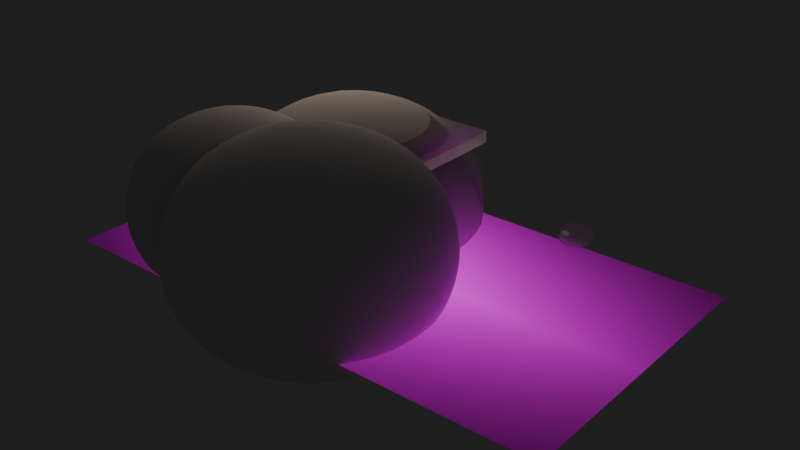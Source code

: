 # Source: bd-cnct.blend  (saved by Blender 4.2.66; exported with 4.5.12 LTS)
import bpy
from mathutils import Matrix  # noqa: F401  (used for matrix-valued properties, if any)

bpy.ops.wm.read_factory_settings(use_empty=True)
scene = bpy.context.scene
scene.name = 'Scene'

# ---- collections
col_panel = bpy.data.collections.new('Panel'); scene.collection.children.link(col_panel)
col_lights = bpy.data.collections.new('Lights'); scene.collection.children.link(col_lights)
col_ref = bpy.data.collections.new('Ref'); scene.collection.children.link(col_ref)
col_bkp = bpy.data.collections.new('bkp'); scene.collection.children.link(col_bkp)

# ---- images (referenced by path relative to the original .blend; pixels are not part of the script)
import os
ASSET_DIR = os.environ.get("B2B_ASSET_DIR", "")  # directory of the original .blend (textures are referenced by path, not embedded)
HERE = os.path.dirname(os.path.abspath(__file__))  # packed textures are extracted next to this script under _unpacked/

def load_image(name, relpath, width, height, colorspace="sRGB"):
    """Load a texture the original file referenced (path relative to the .blend, or extracted next to this script)."""
    p = next((c for c in (os.path.join(HERE, relpath), os.path.join(ASSET_DIR, relpath)) if relpath and os.path.exists(c)), "")
    if p:
        img = bpy.data.images.load(p, check_existing=True)
        img.name = name
    else:  # same state as the original file: an image datablock whose file is absent (Cycles renders it pink)
        img = bpy.data.images.new(name, width, height)
        img.source = "FILE"
        img.filepath = "//" + (relpath or name)
    img.colorspace_settings.name = colorspace
    return img
img_screenshot_from_2024_08_06_20_04_25_png = load_image('Screenshot from 2024-08-06 20-04-25.png', 'Screenshot from 2024-08-06 20-04-25.png', 1024, 1024, 'sRGB')

# ---- materials (node trees are filled in below, after node groups)
mat_frosted_glass = bpy.data.materials.new('frosted_glass')
mat_frosted_glass_002 = bpy.data.materials.new('frosted_glass.002')
mat_screenshot_from_2024_08_06_20_04_25 = bpy.data.materials.new('Screenshot from 2024-08-06 20-04-25')
mat_screenshot_from_2024_08_06_20_04_25.surface_render_method = 'BLENDED'
mat_screenshot_from_2024_08_06_20_04_25.blend_method = 'BLEND'
mat_frosted_glass_001 = bpy.data.materials.new('frosted_glass.001')

# ---- node groups
ng_smooth_by_angle = bpy.data.node_groups.new('Smooth by Angle', 'GeometryNodeTree')
_s = ng_smooth_by_angle.interface.new_socket(name='Mesh', in_out='OUTPUT', socket_type='NodeSocketGeometry')
_s = ng_smooth_by_angle.interface.new_socket(name='Mesh', in_out='INPUT', socket_type='NodeSocketGeometry')
_s = ng_smooth_by_angle.interface.new_socket(name='Angle', in_out='INPUT', socket_type='NodeSocketFloat')
_s.subtype = 'ANGLE'
_s.default_value = 0.5236
_s.min_value = 0.0
_s.max_value = 3.142
_s.description = 'Maximum face angle for smooth edges'
_s = ng_smooth_by_angle.interface.new_socket(name='Ignore Sharpness', in_out='INPUT', socket_type='NodeSocketBool')
_s.force_non_field = True
ng_smooth_by_angle.description = 'Set the sharpness of mesh edges based on the angle between the neighboring faces'
ng_smooth_by_angle.is_modifier = True
_N = ng_smooth_by_angle.nodes; _L = ng_smooth_by_angle.links
n0 = _N.new('GeometryNodeSetShadeSmooth'); n0.name = 'Set Shade Smooth'; n0.location = (120, -80)
n0.domain = 'EDGE'
n1 = _N.new('GeometryNodeSetShadeSmooth'); n1.name = 'Set Shade Smooth.001'; n1.location = (300, -80)
n2 = _N.new('NodeGroupOutput'); n2.name = 'Group Output'; n2.location = (480, -80)
n3 = _N.new('GeometryNodeInputMeshEdgeAngle'); n3.name = 'Edge Angle'; n3.location = (-440, -240)
n4 = _N.new('NodeGroupInput'); n4.name = 'Group Input'; n4.location = (-80, -80)
n5 = _N.new('GeometryNodeInputEdgeSmooth'); n5.name = 'Is Edge Smooth'; n5.location = (-260, -120)
n6 = _N.new('GeometryNodeInputShadeSmooth'); n6.name = 'Is Shade Smooth'; n6.location = (-440, -397)
n7 = _N.new('FunctionNodeCompare'); n7.name = 'Compare'; n7.location = (-260, -260)
n7.operation = 'LESS_EQUAL'
n7.inputs[6].default_value = (0.0, 0.0, 0.0, 0.0)
n7.inputs[7].default_value = (0.0, 0.0, 0.0, 0.0)
n8 = _N.new('FunctionNodeBooleanMath'); n8.name = 'Boolean Math.001'; n8.location = (-80, -260)
n9 = _N.new('NodeGroupInput'); n9.name = 'Group Input.001'; n9.location = (-440, -329)
n10 = _N.new('NodeGroupInput'); n10.name = 'Group Input.002'; n10.location = (-259, -189)
n11 = _N.new('FunctionNodeBooleanMath'); n11.name = 'Boolean Math'; n11.location = (-80, -149)
n11.operation = 'OR'
n12 = _N.new('FunctionNodeBooleanMath'); n12.name = 'Boolean Math.002'; n12.location = (-260, -380)
n12.operation = 'OR'
n13 = _N.new('NodeGroupInput'); n13.name = 'Group Input.003'; n13.location = (-440, -460)
_L.new(n3.outputs[0], n7.inputs[0])
_L.new(n1.outputs[0], n2.inputs[0])
_L.new(n9.outputs[1], n7.inputs[1])
_L.new(n7.outputs[0], n8.inputs[0])
_L.new(n4.outputs[0], n0.inputs[0])
_L.new(n0.outputs[0], n1.inputs[0])
_L.new(n8.outputs[0], n0.inputs[2])
_L.new(n10.outputs[2], n11.inputs[1])
_L.new(n5.outputs[0], n11.inputs[0])
_L.new(n11.outputs[0], n0.inputs[1])
_L.new(n13.outputs[2], n12.inputs[1])
_L.new(n6.outputs[0], n12.inputs[0])
_L.new(n12.outputs[0], n8.inputs[1])
n2.is_active_output = True

# ---- material node trees
mat_frosted_glass.use_nodes = True; mat_frosted_glass.node_tree.nodes.clear()
_N = mat_frosted_glass.node_tree.nodes; _L = mat_frosted_glass.node_tree.links
n0 = _N.new('ShaderNodeOutputMaterial'); n0.name = 'Material Output'; n0.location = (533, 257)
n1 = _N.new('ShaderNodeRGB'); n1.name = 'RGB'; n1.location = (-1100, 315)
n1.outputs[0].default_value = (1.0, 1.0, 1.0, 1.0)
n2 = _N.new('ShaderNodeVolumePrincipled'); n2.name = 'Principled Volume'; n2.location = (-1211, 50)
n2.inputs[0].default_value = (1.0, 1.0, 1.0, 1.0)
n2.inputs[2].default_value = 11.99
n3 = _N.new('ShaderNodeVolumeScatter'); n3.name = 'Volume Scatter'; n3.location = (216, 168)
n3.width = 140
n3.inputs[0].default_value = (1.0, 1.0, 1.0, 1.0)
n4 = _N.new('ShaderNodeBsdfGlass'); n4.name = 'Glass BSDF'; n4.location = (120, 383)
n4.inputs[2].default_value = 0.0
n5 = _N.new('ShaderNodeBsdfTranslucent'); n5.name = 'Translucent BSDF'; n5.location = (-94, 345)
n5.inputs[0].default_value = (1.0, 0.824, 0.0, 0.0)
n6 = _N.new('ShaderNodeTexCoord'); n6.name = 'Texture Coordinate'; n6.location = (-775, 218)
n7 = _N.new('ShaderNodeSeparateXYZ'); n7.name = 'Separate XYZ'; n7.location = (-446, 173)
n8 = _N.new('ShaderNodeMath'); n8.name = 'Math'; n8.location = (-58, 185)
n8.operation = 'POWER'
n8.inputs[1].default_value = 2.0
n9 = _N.new('ShaderNodeMath'); n9.name = 'Math.001'; n9.location = (-239, 173)
n9.operation = 'MULTIPLY_ADD'
n9.inputs[1].default_value = 11.31
n9.inputs[2].default_value = 0.02
_L.new(n3.outputs[0], n0.inputs[1])
_L.new(n6.outputs[3], n7.inputs[0])
_L.new(n8.outputs[0], n3.inputs[1])
_L.new(n9.outputs[0], n8.inputs[0])
_L.new(n7.outputs[2], n9.inputs[0])
n0.is_active_output = True
mat_frosted_glass_002.use_nodes = True; mat_frosted_glass_002.node_tree.nodes.clear()
_N = mat_frosted_glass_002.node_tree.nodes; _L = mat_frosted_glass_002.node_tree.links
n0 = _N.new('ShaderNodeOutputMaterial'); n0.name = 'Material Output'; n0.location = (433, 257)
n1 = _N.new('ShaderNodeRGB'); n1.name = 'RGB'; n1.location = (-277, 346)
n1.outputs[0].default_value = (1.0, 1.0, 1.0, 1.0)
n2 = _N.new('ShaderNodeVolumePrincipled'); n2.name = 'Principled Volume'; n2.location = (-249, 107)
n2.inputs[0].default_value = (1.0, 1.0, 1.0, 1.0)
n2.inputs[2].default_value = 11.99
n3 = _N.new('ShaderNodeVolumeScatter'); n3.name = 'Volume Scatter'; n3.location = (-326, 129)
n3.width = 140
n3.inputs[0].default_value = (1.0, 1.0, 1.0, 1.0)
n3.inputs[1].default_value = 6.59
n4 = _N.new('ShaderNodeBsdfGlass'); n4.name = 'Glass BSDF'; n4.location = (166, 331)
n4.inputs[1].default_value = 1.0
n4.inputs[2].default_value = 1.1
n5 = _N.new('ShaderNodeBsdfTranslucent'); n5.name = 'Translucent BSDF'; n5.location = (-94, 345)
n5.inputs[0].default_value = (1.0, 0.824, 0.0, 0.0)
n6 = _N.new('ShaderNodeBevel'); n6.name = 'Bevel'; n6.location = (-75, 234)
n6.inputs[0].default_value = 0.005
_L.new(n6.outputs[0], n4.inputs[3])
_L.new(n4.outputs[0], n0.inputs[0])
n0.is_active_output = True
mat_screenshot_from_2024_08_06_20_04_25.use_nodes = True; mat_screenshot_from_2024_08_06_20_04_25.node_tree.nodes.clear()
_N = mat_screenshot_from_2024_08_06_20_04_25.node_tree.nodes; _L = mat_screenshot_from_2024_08_06_20_04_25.node_tree.links
n0 = _N.new('ShaderNodeOutputMaterial'); n0.name = 'Material Output'; n0.location = (245, 291)
n1 = _N.new('ShaderNodeBsdfPrincipled'); n1.name = 'Principled BSDF'; n1.location = (-55, 291)
n1.inputs[2].default_value = 1.0
n1.inputs[3].default_value = 1.45
n1.inputs[28].default_value = 3.69
n2 = _N.new('ShaderNodeTexImage'); n2.name = 'Image Texture'; n2.location = (-469, 228)
n2.image = img_screenshot_from_2024_08_06_20_04_25_png
n2.extension = 'CLIP'
_L.new(n2.outputs[0], n1.inputs[0])
_L.new(n1.outputs[0], n0.inputs[0])
_L.new(n2.outputs[0], n1.inputs[27])
n0.is_active_output = True
mat_frosted_glass_001.use_nodes = True; mat_frosted_glass_001.node_tree.nodes.clear()
_N = mat_frosted_glass_001.node_tree.nodes; _L = mat_frosted_glass_001.node_tree.links
n0 = _N.new('ShaderNodeBsdfPrincipled'); n0.name = 'Principled BSDF'; n0.location = (10, 300)
n0.inputs[2].default_value = 1.0
n0.inputs[3].default_value = 1.91
n0.inputs[13].default_value = 0.068
n0.inputs[18].default_value = 1.0
n0.inputs[19].default_value = 0.268
n0.inputs[20].default_value = 0.1796
n0.inputs[21].default_value = 4.0
n0.inputs[25].default_value = 0.0
n1 = _N.new('ShaderNodeOutputMaterial'); n1.name = 'Material Output'; n1.location = (300, 300)
n2 = _N.new('ShaderNodeRGB'); n2.name = 'RGB'; n2.location = (-269, 259)
n2.outputs[0].default_value = (1.0, 1.0, 1.0, 1.0)
_L.new(n0.outputs[0], n1.inputs[0])
_L.new(n2.outputs[0], n0.inputs[0])
n1.is_active_output = True

# ---- world
world_world = bpy.data.worlds.new('World'); scene.world = world_world
world_world.use_nodes = True; world_world.node_tree.nodes.clear()
_N = world_world.node_tree.nodes; _L = world_world.node_tree.links
n0 = _N.new('ShaderNodeOutputWorld'); n0.name = 'World Output'; n0.location = (300, 300)
n1 = _N.new('ShaderNodeBackground'); n1.name = 'Background'; n1.location = (10, 300)
n1.inputs[0].default_value = (0.05088, 0.05088, 0.05088, 1.0)
_L.new(n1.outputs[0], n0.inputs[0])
n0.is_active_output = True
world_world.color = (0.05088, 0.05088, 0.05088)
world_world.use_sun_shadow = False
world_world.sun_shadow_jitter_overblur = 0.0

# ---- lights
light_area = bpy.data.lights.new('Area', 'AREA')
light_area.color = (1.0, 0.7758, 0.6172)
light_area.use_custom_distance = True
light_area.energy = 2.705
light_area.shape = 'DISK'
light_area.size = 0.838
light_area.size_y = 0.838
light_point = bpy.data.lights.new('Point', 'AREA')
light_point.energy = 0.29
light_point.shape = 'DISK'
light_point.size = 0.006
light_point_001 = bpy.data.lights.new('Point.001', 'AREA')
light_point_001.energy = 0.29
light_point_001.shape = 'DISK'
light_point_001.size = 0.002
light_point_002 = bpy.data.lights.new('Point.002', 'POINT')
light_point_002.energy = 0.29

# ---- meshes
me_cube_005 = bpy.data.meshes.new('Cube.005')
me_cube_005.from_pydata([(-1.0, -1.0, -1.0), (-1.0, -1.0, 1.0), (-1.0, 1.0, -1.0), (-1.0, 1.0, 1.0), (1.0, -1.0, -1.0), (1.0, -1.0, 1.0), (1.0, 1.0, -1.0), (1.0, 1.0, 1.0)], [], [(0, 1, 3, 2), (2, 3, 7, 6), (6, 7, 5, 4), (4, 5, 1, 0), (2, 6, 4, 0), (7, 3, 1, 5)])
_uv = me_cube_005.uv_layers.new(name='UVMap')
_uv.uv.foreach_set('vector', [0.375, 0.0, 0.625, 0.0, 0.625, 0.25, 0.375, 0.25, 0.375, 0.25, 0.625, 0.25, 0.625, 0.5, 0.375, 0.5, 0.375, 0.5, 0.625, 0.5, 0.625, 0.75, 0.375, 0.75, 0.375, 0.75, 0.625, 0.75, 0.625, 1.0, 0.375, 1.0, 0.125, 0.5, 0.375, 0.5, 0.375, 0.75, 0.125, 0.75, 0.625, 0.5, 0.875, 0.5, 0.875, 0.75, 0.625, 0.75])
me_cube_005.update()
me_cube_004 = bpy.data.meshes.new('Cube.004')
me_cube_004.from_pydata([(-0.2973, -0.4175, 0.0), (-0.2973, -0.4175, 0.4524), (-0.2973, 0.4175, 0.0), (-0.2973, 0.4175, 0.4524), (0.2973, -0.4175, 0.0), (0.2973, -0.4175, 0.4524), (0.2973, 0.4175, 0.0), (0.2973, 0.4175, 0.4524)], [], [(0, 1, 3, 2), (2, 3, 7, 6), (6, 7, 5, 4), (4, 5, 1, 0), (2, 6, 4, 0), (7, 3, 1, 5)])
_uv = me_cube_004.uv_layers.new(name='UVMap')
_uv.uv.foreach_set('vector', [0.375, 0.0, 0.625, 0.0, 0.625, 0.25, 0.375, 0.25, 0.375, 0.25, 0.625, 0.25, 0.625, 0.5, 0.375, 0.5, 0.375, 0.5, 0.625, 0.5, 0.625, 0.75, 0.375, 0.75, 0.375, 0.75, 0.625, 0.75, 0.625, 1.0, 0.375, 1.0, 0.125, 0.5, 0.375, 0.5, 0.375, 0.75, 0.125, 0.75, 0.625, 0.5, 0.875, 0.5, 0.875, 0.75, 0.625, 0.75])
me_cube_004.materials.append(mat_frosted_glass)
me_cube_004.update()
me_cube_007 = bpy.data.meshes.new('Cube.007')
me_cube_007.from_pydata([(-0.2973, -0.4175, 0.4478), (-0.2973, 0.4175, 0.4478), (0.2973, 0.4175, 0.4478), (0.2973, -0.4175, 0.4478)], [], [(2, 3, 0, 1)])
_uv = me_cube_007.uv_layers.new(name='UVMap')
_uv.uv.foreach_set('vector', [0.625, 0.5, 0.625, 0.75, 0.875, 0.75, 0.875, 0.5])
me_cube_007.materials.append(mat_frosted_glass_002)
me_cube_007.update()
me_screenshot_from_2024_08_06_20_04_25 = bpy.data.meshes.new('Screenshot from 2024-08-06 20-04-25')
me_screenshot_from_2024_08_06_20_04_25.from_pydata([(-0.8889, -0.5, 0.0), (0.8889, -0.5, 0.0), (-0.8889, 0.5, 0.0), (0.8889, 0.5, 0.0)], [], [(0, 1, 3, 2)])
_uv = me_screenshot_from_2024_08_06_20_04_25.uv_layers.new(name='UVMap')
_uv.uv.foreach_set('vector', [0.0, 0.0, 1.0, 0.0, 1.0, 1.0, 0.0, 1.0])
me_screenshot_from_2024_08_06_20_04_25.materials.append(mat_screenshot_from_2024_08_06_20_04_25)
me_screenshot_from_2024_08_06_20_04_25.update()
me_cube_001 = bpy.data.meshes.new('Cube.001')
me_cube_001.from_pydata([(-1.0, -1.0, -1.0), (-1.0, -1.0, 1.0), (-1.0, 1.0, -1.0), (-1.0, 1.0, 1.0), (1.0, -1.0, -1.0), (1.0, -1.0, 1.0), (1.0, 1.0, -1.0), (1.0, 1.0, 1.0)], [], [(0, 1, 3, 2), (2, 3, 7, 6), (6, 7, 5, 4), (4, 5, 1, 0), (2, 6, 4, 0), (7, 3, 1, 5)])
_uv = me_cube_001.uv_layers.new(name='UVMap')
_uv.uv.foreach_set('vector', [0.375, 0.0, 0.625, 0.0, 0.625, 0.25, 0.375, 0.25, 0.375, 0.25, 0.625, 0.25, 0.625, 0.5, 0.375, 0.5, 0.375, 0.5, 0.625, 0.5, 0.625, 0.75, 0.375, 0.75, 0.375, 0.75, 0.625, 0.75, 0.625, 1.0, 0.375, 1.0, 0.125, 0.5, 0.375, 0.5, 0.375, 0.75, 0.125, 0.75, 0.625, 0.5, 0.875, 0.5, 0.875, 0.75, 0.625, 0.75])
me_cube_001.update()
me_cube_002 = bpy.data.meshes.new('Cube.002')
me_cube_002.from_pydata([(-0.1487, -0.4175, -0.02486), (-0.1487, -0.4175, 0.02486), (-0.1487, 0.4175, -0.02486), (-0.1487, 0.4175, 0.02486), (0.1487, -0.4175, -0.02486), (0.1487, -0.4175, 0.02486), (0.1487, 0.4175, -0.02486), (0.1487, 0.4175, 0.02486)], [], [(0, 1, 3, 2), (2, 3, 7, 6), (6, 7, 5, 4), (4, 5, 1, 0), (2, 6, 4, 0), (7, 3, 1, 5)])
_uv = me_cube_002.uv_layers.new(name='UVMap')
_uv.uv.foreach_set('vector', [0.375, 0.0, 0.625, 0.0, 0.625, 0.25, 0.375, 0.25, 0.375, 0.25, 0.625, 0.25, 0.625, 0.5, 0.375, 0.5, 0.375, 0.5, 0.625, 0.5, 0.625, 0.75, 0.375, 0.75, 0.375, 0.75, 0.625, 0.75, 0.625, 1.0, 0.375, 1.0, 0.125, 0.5, 0.375, 0.5, 0.375, 0.75, 0.125, 0.75, 0.625, 0.5, 0.875, 0.5, 0.875, 0.75, 0.625, 0.75])
me_cube_002.update()
me_cube_003 = bpy.data.meshes.new('Cube.003')
me_cube_003.from_pydata([(-1.0, -1.0, -1.0), (-1.0, -1.0, 1.0), (-1.0, 1.0, -1.0), (-1.0, 1.0, 1.0), (1.0, -1.0, -1.0), (1.0, -1.0, 1.0), (1.0, 1.0, -1.0), (1.0, 1.0, 1.0)], [], [(0, 1, 3, 2), (2, 3, 7, 6), (6, 7, 5, 4), (4, 5, 1, 0), (2, 6, 4, 0), (7, 3, 1, 5)])
_uv = me_cube_003.uv_layers.new(name='UVMap')
_uv.uv.foreach_set('vector', [0.375, 0.0, 0.625, 0.0, 0.625, 0.25, 0.375, 0.25, 0.375, 0.25, 0.625, 0.25, 0.625, 0.5, 0.375, 0.5, 0.375, 0.5, 0.625, 0.5, 0.625, 0.75, 0.375, 0.75, 0.375, 0.75, 0.625, 0.75, 0.625, 1.0, 0.375, 1.0, 0.125, 0.5, 0.375, 0.5, 0.375, 0.75, 0.125, 0.75, 0.625, 0.5, 0.875, 0.5, 0.875, 0.75, 0.625, 0.75])
me_cube_003.update()
me_icosphere = bpy.data.meshes.new('Icosphere')
me_icosphere.from_pydata([(0.0, 0.0, -1.0), (0.7236, -0.5257, -0.4472), (-0.2764, -0.8506, -0.4472), (-0.8944, 0.0, -0.4472), (-0.2764, 0.8506, -0.4472), (0.7236, 0.5257, -0.4472), (0.2764, -0.8506, 0.4472), (-0.7236, -0.5257, 0.4472), (-0.7236, 0.5257, 0.4472), (0.2764, 0.8506, 0.4472), (0.8944, 0.0, 0.4472), (0.0, 0.0, 1.0), (-0.1625, -0.5, -0.8507), (0.4253, -0.309, -0.8507), (0.2629, -0.809, -0.5257), (0.8506, 0.0, -0.5257), (0.4253, 0.309, -0.8507), (-0.5257, 0.0, -0.8507), (-0.6882, -0.5, -0.5257), (-0.1625, 0.5, -0.8507), (-0.6882, 0.5, -0.5257), (0.2629, 0.809, -0.5257), (0.9511, -0.309, 0.0), (0.9511, 0.309, 0.0), (0.0, -1.0, 0.0), (0.5878, -0.809, 0.0), (-0.9511, -0.309, 0.0), (-0.5878, -0.809, 0.0), (-0.5878, 0.809, 0.0), (-0.9511, 0.309, 0.0), (0.5878, 0.809, 0.0), (0.0, 1.0, 0.0), (0.6882, -0.5, 0.5257), (-0.2629, -0.809, 0.5257), (-0.8506, 0.0, 0.5257), (-0.2629, 0.809, 0.5257), (0.6882, 0.5, 0.5257), (0.1625, -0.5, 0.8507), (0.5257, 0.0, 0.8507), (-0.4253, -0.309, 0.8507), (-0.4253, 0.309, 0.8507), (0.1625, 0.5, 0.8507)], [], [(0, 13, 12), (1, 13, 15), (0, 12, 17), (0, 17, 19), (0, 19, 16), (1, 15, 22), (2, 14, 24), (3, 18, 26), (4, 20, 28), (5, 21, 30), (1, 22, 25), (2, 24, 27), (3, 26, 29), (4, 28, 31), (5, 30, 23), (6, 32, 37), (7, 33, 39), (8, 34, 40), (9, 35, 41), (10, 36, 38), (38, 41, 11), (38, 36, 41), (36, 9, 41), (41, 40, 11), (41, 35, 40), (35, 8, 40), (40, 39, 11), (40, 34, 39), (34, 7, 39), (39, 37, 11), (39, 33, 37), (33, 6, 37), (37, 38, 11), (37, 32, 38), (32, 10, 38), (23, 36, 10), (23, 30, 36), (30, 9, 36), (31, 35, 9), (31, 28, 35), (28, 8, 35), (29, 34, 8), (29, 26, 34), (26, 7, 34), (27, 33, 7), (27, 24, 33), (24, 6, 33), (25, 32, 6), (25, 22, 32), (22, 10, 32), (30, 31, 9), (30, 21, 31), (21, 4, 31), (28, 29, 8), (28, 20, 29), (20, 3, 29), (26, 27, 7), (26, 18, 27), (18, 2, 27), (24, 25, 6), (24, 14, 25), (14, 1, 25), (22, 23, 10), (22, 15, 23), (15, 5, 23), (16, 21, 5), (16, 19, 21), (19, 4, 21), (19, 20, 4), (19, 17, 20), (17, 3, 20), (17, 18, 3), (17, 12, 18), (12, 2, 18), (15, 16, 5), (15, 13, 16), (13, 0, 16), (12, 14, 2), (12, 13, 14), (13, 1, 14)])
_uv = me_icosphere.uv_layers.new(name='UVMap')
_uv.uv.foreach_set('vector', [0.1818, 0.0, 0.2273, 0.07873, 0.1364, 0.07873, 0.2727, 0.1575, 0.3182, 0.07873, 0.3636, 0.1575, 0.9091, 0.0, 0.9545, 0.07873, 0.8636, 0.07873, 0.7273, 0.0, 0.7727, 0.07873, 0.6818, 0.07873, 0.5455, 0.0, 0.5909, 0.07873, 0.5, 0.07873, 0.2727, 0.1575, 0.3636, 0.1575, 0.3182, 0.2362, 0.09091, 0.1575, 0.1818, 0.1575, 0.1364, 0.2362, 0.8182, 0.1575, 0.9091, 0.1575, 0.8636, 0.2362, 0.6364, 0.1575, 0.7273, 0.1575, 0.6818, 0.2362, 0.4545, 0.1575, 0.5455, 0.1575, 0.5, 0.2362, 0.2727, 0.1575, 0.3182, 0.2362, 0.2273, 0.2362, 0.09091, 0.1575, 0.1364, 0.2362, 0.04546, 0.2362, 0.8182, 0.1575, 0.8636, 0.2362, 0.7727, 0.2362, 0.6364, 0.1575, 0.6818, 0.2362, 0.5909, 0.2362, 0.4545, 0.1575, 0.5, 0.2362, 0.4091, 0.2362, 0.1818, 0.3149, 0.2727, 0.3149, 0.2273, 0.3937, 0.0, 0.3149, 0.09091, 0.3149, 0.04546, 0.3937, 0.7273, 0.3149, 0.8182, 0.3149, 0.7727, 0.3937, 0.5455, 0.3149, 0.6364, 0.3149, 0.5909, 0.3937, 0.3636, 0.3149, 0.4545, 0.3149, 0.4091, 0.3937, 0.4091, 0.3937, 0.5, 0.3937, 0.4545, 0.4724, 0.4091, 0.3937, 0.4545, 0.3149, 0.5, 0.3937, 0.4545, 0.3149, 0.5455, 0.3149, 0.5, 0.3937, 0.5909, 0.3937, 0.6818, 0.3937, 0.6364, 0.4724, 0.5909, 0.3937, 0.6364, 0.3149, 0.6818, 0.3937, 0.6364, 0.3149, 0.7273, 0.3149, 0.6818, 0.3937, 0.7727, 0.3937, 0.8636, 0.3937, 0.8182, 0.4724, 0.7727, 0.3937, 0.8182, 0.3149, 0.8636, 0.3937, 0.8182, 0.3149, 0.9091, 0.3149, 0.8636, 0.3937, 0.04546, 0.3937, 0.1364, 0.3937, 0.09091, 0.4724, 0.04546, 0.3937, 0.09091, 0.3149, 0.1364, 0.3937, 0.09091, 0.3149, 0.1818, 0.3149, 0.1364, 0.3937, 0.2273, 0.3937, 0.3182, 0.3937, 0.2727, 0.4724, 0.2273, 0.3937, 0.2727, 0.3149, 0.3182, 0.3937, 0.2727, 0.3149, 0.3636, 0.3149, 0.3182, 0.3937, 0.4091, 0.2362, 0.4545, 0.3149, 0.3636, 0.3149, 0.4091, 0.2362, 0.5, 0.2362, 0.4545, 0.3149, 0.5, 0.2362, 0.5455, 0.3149, 0.4545, 0.3149, 0.5909, 0.2362, 0.6364, 0.3149, 0.5455, 0.3149, 0.5909, 0.2362, 0.6818, 0.2362, 0.6364, 0.3149, 0.6818, 0.2362, 0.7273, 0.3149, 0.6364, 0.3149, 0.7727, 0.2362, 0.8182, 0.3149, 0.7273, 0.3149, 0.7727, 0.2362, 0.8636, 0.2362, 0.8182, 0.3149, 0.8636, 0.2362, 0.9091, 0.3149, 0.8182, 0.3149, 0.04546, 0.2362, 0.09091, 0.3149, 0.0, 0.3149, 0.04546, 0.2362, 0.1364, 0.2362, 0.09091, 0.3149, 0.1364, 0.2362, 0.1818, 0.3149, 0.09091, 0.3149, 0.2273, 0.2362, 0.2727, 0.3149, 0.1818, 0.3149, 0.2273, 0.2362, 0.3182, 0.2362, 0.2727, 0.3149, 0.3182, 0.2362, 0.3636, 0.3149, 0.2727, 0.3149, 0.5, 0.2362, 0.5909, 0.2362, 0.5455, 0.3149, 0.5, 0.2362, 0.5455, 0.1575, 0.5909, 0.2362, 0.5455, 0.1575, 0.6364, 0.1575, 0.5909, 0.2362, 0.6818, 0.2362, 0.7727, 0.2362, 0.7273, 0.3149, 0.6818, 0.2362, 0.7273, 0.1575, 0.7727, 0.2362, 0.7273, 0.1575, 0.8182, 0.1575, 0.7727, 0.2362, 0.8636, 0.2362, 0.9545, 0.2362, 0.9091, 0.3149, 0.8636, 0.2362, 0.9091, 0.1575, 0.9545, 0.2362, 0.9091, 0.1575, 1.0, 0.1575, 0.9545, 0.2362, 0.1364, 0.2362, 0.2273, 0.2362, 0.1818, 0.3149, 0.1364, 0.2362, 0.1818, 0.1575, 0.2273, 0.2362, 0.1818, 0.1575, 0.2727, 0.1575, 0.2273, 0.2362, 0.3182, 0.2362, 0.4091, 0.2362, 0.3636, 0.3149, 0.3182, 0.2362, 0.3636, 0.1575, 0.4091, 0.2362, 0.3636, 0.1575, 0.4545, 0.1575, 0.4091, 0.2362, 0.5, 0.07873, 0.5455, 0.1575, 0.4545, 0.1575, 0.5, 0.07873, 0.5909, 0.07873, 0.5455, 0.1575, 0.5909, 0.07873, 0.6364, 0.1575, 0.5455, 0.1575, 0.6818, 0.07873, 0.7273, 0.1575, 0.6364, 0.1575, 0.6818, 0.07873, 0.7727, 0.07873, 0.7273, 0.1575, 0.7727, 0.07873, 0.8182, 0.1575, 0.7273, 0.1575, 0.8636, 0.07873, 0.9091, 0.1575, 0.8182, 0.1575, 0.8636, 0.07873, 0.9545, 0.07873, 0.9091, 0.1575, 0.9545, 0.07873, 1.0, 0.1575, 0.9091, 0.1575, 0.3636, 0.1575, 0.4091, 0.07873, 0.4545, 0.1575, 0.3636, 0.1575, 0.3182, 0.07873, 0.4091, 0.07873, 0.3182, 0.07873, 0.3636, 0.0, 0.4091, 0.07873, 0.1364, 0.07873, 0.1818, 0.1575, 0.09091, 0.1575, 0.1364, 0.07873, 0.2273, 0.07873, 0.1818, 0.1575, 0.2273, 0.07873, 0.2727, 0.1575, 0.1818, 0.1575])
me_icosphere.materials.append(mat_frosted_glass_001)
me_icosphere.update()
me_plane = bpy.data.meshes.new('Plane')
me_plane.from_pydata([(-0.8504, 0.3355, 0.0), (-0.2575, 0.6242, 0.0)], [(0, 1)], [])
_uv = me_plane.uv_layers.new(name='UVMap')
_uv.uv.foreach_set('vector', [])
me_plane.update()
me_icosphere_001 = bpy.data.meshes.new('Icosphere.001')
me_icosphere_001.from_pydata([(0.0, 0.0, -0.1388), (0.1602, -0.1164, -0.06207), (-0.0612, -0.1884, -0.06207), (-0.1981, 0.0, -0.06206), (-0.0612, 0.1884, -0.06207), (0.1602, 0.1164, -0.06207), (0.0612, -0.1884, 0.06207), (-0.1602, -0.1164, 0.06207), (-0.1602, 0.1164, 0.06207), (0.0612, 0.1884, 0.06207), (0.1981, 0.0, 0.06206), (0.0, 0.0, 0.1388), (-0.03597, -0.1107, -0.1181), (0.09419, -0.06843, -0.1181), (0.05821, -0.1792, -0.07296), (0.1884, 0.0, -0.07296), (0.09419, 0.06843, -0.1181), (-0.1164, 0.0, -0.1181), (-0.1524, -0.1107, -0.07296), (-0.03597, 0.1107, -0.1181), (-0.1524, 0.1107, -0.07296), (0.05821, 0.1792, -0.07296), (0.2106, -0.06843, 0.0), (0.2106, 0.06843, 0.0), (0.0, -0.2214, 0.0), (0.1302, -0.1792, 0.0), (-0.2106, -0.06843, 0.0), (-0.1302, -0.1792, 0.0), (-0.1302, 0.1792, 0.0), (-0.2106, 0.06843, 0.0), (0.1302, 0.1792, 0.0), (0.0, 0.2214, 0.0), (0.1524, -0.1107, 0.07296), (-0.05821, -0.1792, 0.07296), (-0.1884, 0.0, 0.07296), (-0.05821, 0.1792, 0.07296), (0.1524, 0.1107, 0.07296), (0.03597, -0.1107, 0.1181), (0.1164, 0.0, 0.1181), (-0.09419, -0.06843, 0.1181), (-0.09419, 0.06843, 0.1181), (0.03597, 0.1107, 0.1181)], [], [(0, 13, 12), (1, 13, 15), (0, 12, 17), (0, 17, 19), (0, 19, 16), (1, 15, 22), (2, 14, 24), (3, 18, 26), (4, 20, 28), (5, 21, 30), (1, 22, 25), (2, 24, 27), (3, 26, 29), (4, 28, 31), (5, 30, 23), (6, 32, 37), (7, 33, 39), (8, 34, 40), (9, 35, 41), (10, 36, 38), (38, 41, 11), (38, 36, 41), (36, 9, 41), (41, 40, 11), (41, 35, 40), (35, 8, 40), (40, 39, 11), (40, 34, 39), (34, 7, 39), (39, 37, 11), (39, 33, 37), (33, 6, 37), (37, 38, 11), (37, 32, 38), (32, 10, 38), (23, 36, 10), (23, 30, 36), (30, 9, 36), (31, 35, 9), (31, 28, 35), (28, 8, 35), (29, 34, 8), (29, 26, 34), (26, 7, 34), (27, 33, 7), (27, 24, 33), (24, 6, 33), (25, 32, 6), (25, 22, 32), (22, 10, 32), (30, 31, 9), (30, 21, 31), (21, 4, 31), (28, 29, 8), (28, 20, 29), (20, 3, 29), (26, 27, 7), (26, 18, 27), (18, 2, 27), (24, 25, 6), (24, 14, 25), (14, 1, 25), (22, 23, 10), (22, 15, 23), (15, 5, 23), (16, 21, 5), (16, 19, 21), (19, 4, 21), (19, 20, 4), (19, 17, 20), (17, 3, 20), (17, 18, 3), (17, 12, 18), (12, 2, 18), (15, 16, 5), (15, 13, 16), (13, 0, 16), (12, 14, 2), (12, 13, 14), (13, 1, 14)])
me_icosphere_001.polygons.foreach_set('use_smooth', [True] * 80)
_uv = me_icosphere_001.uv_layers.new(name='UVMap')
_uv.uv.foreach_set('vector', [0.1818, 0.0, 0.2273, 0.07873, 0.1364, 0.07873, 0.2727, 0.1575, 0.3182, 0.07873, 0.3636, 0.1575, 0.9091, 0.0, 0.9545, 0.07873, 0.8636, 0.07873, 0.7273, 0.0, 0.7727, 0.07873, 0.6818, 0.07873, 0.5455, 0.0, 0.5909, 0.07873, 0.5, 0.07873, 0.2727, 0.1575, 0.3636, 0.1575, 0.3182, 0.2362, 0.09091, 0.1575, 0.1818, 0.1575, 0.1364, 0.2362, 0.8182, 0.1575, 0.9091, 0.1575, 0.8636, 0.2362, 0.6364, 0.1575, 0.7273, 0.1575, 0.6818, 0.2362, 0.4545, 0.1575, 0.5455, 0.1575, 0.5, 0.2362, 0.2727, 0.1575, 0.3182, 0.2362, 0.2273, 0.2362, 0.09091, 0.1575, 0.1364, 0.2362, 0.04546, 0.2362, 0.8182, 0.1575, 0.8636, 0.2362, 0.7727, 0.2362, 0.6364, 0.1575, 0.6818, 0.2362, 0.5909, 0.2362, 0.4545, 0.1575, 0.5, 0.2362, 0.4091, 0.2362, 0.1818, 0.3149, 0.2727, 0.3149, 0.2273, 0.3937, 0.0, 0.3149, 0.09091, 0.3149, 0.04546, 0.3937, 0.7273, 0.3149, 0.8182, 0.3149, 0.7727, 0.3937, 0.5455, 0.3149, 0.6364, 0.3149, 0.5909, 0.3937, 0.3636, 0.3149, 0.4545, 0.3149, 0.4091, 0.3937, 0.4091, 0.3937, 0.5, 0.3937, 0.4545, 0.4724, 0.4091, 0.3937, 0.4545, 0.3149, 0.5, 0.3937, 0.4545, 0.3149, 0.5455, 0.3149, 0.5, 0.3937, 0.5909, 0.3937, 0.6818, 0.3937, 0.6364, 0.4724, 0.5909, 0.3937, 0.6364, 0.3149, 0.6818, 0.3937, 0.6364, 0.3149, 0.7273, 0.3149, 0.6818, 0.3937, 0.7727, 0.3937, 0.8636, 0.3937, 0.8182, 0.4724, 0.7727, 0.3937, 0.8182, 0.3149, 0.8636, 0.3937, 0.8182, 0.3149, 0.9091, 0.3149, 0.8636, 0.3937, 0.04546, 0.3937, 0.1364, 0.3937, 0.09091, 0.4724, 0.04546, 0.3937, 0.09091, 0.3149, 0.1364, 0.3937, 0.09091, 0.3149, 0.1818, 0.3149, 0.1364, 0.3937, 0.2273, 0.3937, 0.3182, 0.3937, 0.2727, 0.4724, 0.2273, 0.3937, 0.2727, 0.3149, 0.3182, 0.3937, 0.2727, 0.3149, 0.3636, 0.3149, 0.3182, 0.3937, 0.4091, 0.2362, 0.4545, 0.3149, 0.3636, 0.3149, 0.4091, 0.2362, 0.5, 0.2362, 0.4545, 0.3149, 0.5, 0.2362, 0.5455, 0.3149, 0.4545, 0.3149, 0.5909, 0.2362, 0.6364, 0.3149, 0.5455, 0.3149, 0.5909, 0.2362, 0.6818, 0.2362, 0.6364, 0.3149, 0.6818, 0.2362, 0.7273, 0.3149, 0.6364, 0.3149, 0.7727, 0.2362, 0.8182, 0.3149, 0.7273, 0.3149, 0.7727, 0.2362, 0.8636, 0.2362, 0.8182, 0.3149, 0.8636, 0.2362, 0.9091, 0.3149, 0.8182, 0.3149, 0.04546, 0.2362, 0.09091, 0.3149, 0.0, 0.3149, 0.04546, 0.2362, 0.1364, 0.2362, 0.09091, 0.3149, 0.1364, 0.2362, 0.1818, 0.3149, 0.09091, 0.3149, 0.2273, 0.2362, 0.2727, 0.3149, 0.1818, 0.3149, 0.2273, 0.2362, 0.3182, 0.2362, 0.2727, 0.3149, 0.3182, 0.2362, 0.3636, 0.3149, 0.2727, 0.3149, 0.5, 0.2362, 0.5909, 0.2362, 0.5455, 0.3149, 0.5, 0.2362, 0.5455, 0.1575, 0.5909, 0.2362, 0.5455, 0.1575, 0.6364, 0.1575, 0.5909, 0.2362, 0.6818, 0.2362, 0.7727, 0.2362, 0.7273, 0.3149, 0.6818, 0.2362, 0.7273, 0.1575, 0.7727, 0.2362, 0.7273, 0.1575, 0.8182, 0.1575, 0.7727, 0.2362, 0.8636, 0.2362, 0.9545, 0.2362, 0.9091, 0.3149, 0.8636, 0.2362, 0.9091, 0.1575, 0.9545, 0.2362, 0.9091, 0.1575, 1.0, 0.1575, 0.9545, 0.2362, 0.1364, 0.2362, 0.2273, 0.2362, 0.1818, 0.3149, 0.1364, 0.2362, 0.1818, 0.1575, 0.2273, 0.2362, 0.1818, 0.1575, 0.2727, 0.1575, 0.2273, 0.2362, 0.3182, 0.2362, 0.4091, 0.2362, 0.3636, 0.3149, 0.3182, 0.2362, 0.3636, 0.1575, 0.4091, 0.2362, 0.3636, 0.1575, 0.4545, 0.1575, 0.4091, 0.2362, 0.5, 0.07873, 0.5455, 0.1575, 0.4545, 0.1575, 0.5, 0.07873, 0.5909, 0.07873, 0.5455, 0.1575, 0.5909, 0.07873, 0.6364, 0.1575, 0.5455, 0.1575, 0.6818, 0.07873, 0.7273, 0.1575, 0.6364, 0.1575, 0.6818, 0.07873, 0.7727, 0.07873, 0.7273, 0.1575, 0.7727, 0.07873, 0.8182, 0.1575, 0.7273, 0.1575, 0.8636, 0.07873, 0.9091, 0.1575, 0.8182, 0.1575, 0.8636, 0.07873, 0.9545, 0.07873, 0.9091, 0.1575, 0.9545, 0.07873, 1.0, 0.1575, 0.9091, 0.1575, 0.3636, 0.1575, 0.4091, 0.07873, 0.4545, 0.1575, 0.3636, 0.1575, 0.3182, 0.07873, 0.4091, 0.07873, 0.3182, 0.07873, 0.3636, 0.0, 0.4091, 0.07873, 0.1364, 0.07873, 0.1818, 0.1575, 0.09091, 0.1575, 0.1364, 0.07873, 0.2273, 0.07873, 0.1818, 0.1575, 0.2273, 0.07873, 0.2727, 0.1575, 0.1818, 0.1575])
me_icosphere_001.update()
me_icosphere_002 = bpy.data.meshes.new('Icosphere.002')
me_icosphere_002.from_pydata([(0.0, 0.0, -0.1388), (0.1602, -0.1164, -0.06207), (-0.0612, -0.1884, -0.06207), (-0.1981, 0.0, -0.06206), (-0.0612, 0.1884, -0.06207), (0.1602, 0.1164, -0.06207), (0.0612, -0.1884, 0.06207), (-0.1602, -0.1164, 0.06207), (-0.1602, 0.1164, 0.06207), (0.0612, 0.1884, 0.06207), (0.1981, 0.0, 0.06206), (0.0, 0.0, 0.1388), (-0.03597, -0.1107, -0.1181), (0.09419, -0.06843, -0.1181), (0.05821, -0.1792, -0.07296), (0.1884, 0.0, -0.07296), (0.09419, 0.06843, -0.1181), (-0.1164, 0.0, -0.1181), (-0.1524, -0.1107, -0.07296), (-0.03597, 0.1107, -0.1181), (-0.1524, 0.1107, -0.07296), (0.05821, 0.1792, -0.07296), (0.2106, -0.06843, 0.0), (0.2106, 0.06843, 0.0), (0.0, -0.2214, 0.0), (0.1302, -0.1792, 0.0), (-0.2106, -0.06843, 0.0), (-0.1302, -0.1792, 0.0), (-0.1302, 0.1792, 0.0), (-0.2106, 0.06843, 0.0), (0.1302, 0.1792, 0.0), (0.0, 0.2214, 0.0), (0.1524, -0.1107, 0.07296), (-0.05821, -0.1792, 0.07296), (-0.1884, 0.0, 0.07296), (-0.05821, 0.1792, 0.07296), (0.1524, 0.1107, 0.07296), (0.03597, -0.1107, 0.1181), (0.1164, 0.0, 0.1181), (-0.09419, -0.06843, 0.1181), (-0.09419, 0.06843, 0.1181), (0.03597, 0.1107, 0.1181)], [], [(0, 13, 12), (1, 13, 15), (0, 12, 17), (0, 17, 19), (0, 19, 16), (1, 15, 22), (2, 14, 24), (3, 18, 26), (4, 20, 28), (5, 21, 30), (1, 22, 25), (2, 24, 27), (3, 26, 29), (4, 28, 31), (5, 30, 23), (6, 32, 37), (7, 33, 39), (8, 34, 40), (9, 35, 41), (10, 36, 38), (38, 41, 11), (38, 36, 41), (36, 9, 41), (41, 40, 11), (41, 35, 40), (35, 8, 40), (40, 39, 11), (40, 34, 39), (34, 7, 39), (39, 37, 11), (39, 33, 37), (33, 6, 37), (37, 38, 11), (37, 32, 38), (32, 10, 38), (23, 36, 10), (23, 30, 36), (30, 9, 36), (31, 35, 9), (31, 28, 35), (28, 8, 35), (29, 34, 8), (29, 26, 34), (26, 7, 34), (27, 33, 7), (27, 24, 33), (24, 6, 33), (25, 32, 6), (25, 22, 32), (22, 10, 32), (30, 31, 9), (30, 21, 31), (21, 4, 31), (28, 29, 8), (28, 20, 29), (20, 3, 29), (26, 27, 7), (26, 18, 27), (18, 2, 27), (24, 25, 6), (24, 14, 25), (14, 1, 25), (22, 23, 10), (22, 15, 23), (15, 5, 23), (16, 21, 5), (16, 19, 21), (19, 4, 21), (19, 20, 4), (19, 17, 20), (17, 3, 20), (17, 18, 3), (17, 12, 18), (12, 2, 18), (15, 16, 5), (15, 13, 16), (13, 0, 16), (12, 14, 2), (12, 13, 14), (13, 1, 14)])
me_icosphere_002.polygons.foreach_set('use_smooth', [True] * 80)
_uv = me_icosphere_002.uv_layers.new(name='UVMap')
_uv.uv.foreach_set('vector', [0.1818, 0.0, 0.2273, 0.07873, 0.1364, 0.07873, 0.2727, 0.1575, 0.3182, 0.07873, 0.3636, 0.1575, 0.9091, 0.0, 0.9545, 0.07873, 0.8636, 0.07873, 0.7273, 0.0, 0.7727, 0.07873, 0.6818, 0.07873, 0.5455, 0.0, 0.5909, 0.07873, 0.5, 0.07873, 0.2727, 0.1575, 0.3636, 0.1575, 0.3182, 0.2362, 0.09091, 0.1575, 0.1818, 0.1575, 0.1364, 0.2362, 0.8182, 0.1575, 0.9091, 0.1575, 0.8636, 0.2362, 0.6364, 0.1575, 0.7273, 0.1575, 0.6818, 0.2362, 0.4545, 0.1575, 0.5455, 0.1575, 0.5, 0.2362, 0.2727, 0.1575, 0.3182, 0.2362, 0.2273, 0.2362, 0.09091, 0.1575, 0.1364, 0.2362, 0.04546, 0.2362, 0.8182, 0.1575, 0.8636, 0.2362, 0.7727, 0.2362, 0.6364, 0.1575, 0.6818, 0.2362, 0.5909, 0.2362, 0.4545, 0.1575, 0.5, 0.2362, 0.4091, 0.2362, 0.1818, 0.3149, 0.2727, 0.3149, 0.2273, 0.3937, 0.0, 0.3149, 0.09091, 0.3149, 0.04546, 0.3937, 0.7273, 0.3149, 0.8182, 0.3149, 0.7727, 0.3937, 0.5455, 0.3149, 0.6364, 0.3149, 0.5909, 0.3937, 0.3636, 0.3149, 0.4545, 0.3149, 0.4091, 0.3937, 0.4091, 0.3937, 0.5, 0.3937, 0.4545, 0.4724, 0.4091, 0.3937, 0.4545, 0.3149, 0.5, 0.3937, 0.4545, 0.3149, 0.5455, 0.3149, 0.5, 0.3937, 0.5909, 0.3937, 0.6818, 0.3937, 0.6364, 0.4724, 0.5909, 0.3937, 0.6364, 0.3149, 0.6818, 0.3937, 0.6364, 0.3149, 0.7273, 0.3149, 0.6818, 0.3937, 0.7727, 0.3937, 0.8636, 0.3937, 0.8182, 0.4724, 0.7727, 0.3937, 0.8182, 0.3149, 0.8636, 0.3937, 0.8182, 0.3149, 0.9091, 0.3149, 0.8636, 0.3937, 0.04546, 0.3937, 0.1364, 0.3937, 0.09091, 0.4724, 0.04546, 0.3937, 0.09091, 0.3149, 0.1364, 0.3937, 0.09091, 0.3149, 0.1818, 0.3149, 0.1364, 0.3937, 0.2273, 0.3937, 0.3182, 0.3937, 0.2727, 0.4724, 0.2273, 0.3937, 0.2727, 0.3149, 0.3182, 0.3937, 0.2727, 0.3149, 0.3636, 0.3149, 0.3182, 0.3937, 0.4091, 0.2362, 0.4545, 0.3149, 0.3636, 0.3149, 0.4091, 0.2362, 0.5, 0.2362, 0.4545, 0.3149, 0.5, 0.2362, 0.5455, 0.3149, 0.4545, 0.3149, 0.5909, 0.2362, 0.6364, 0.3149, 0.5455, 0.3149, 0.5909, 0.2362, 0.6818, 0.2362, 0.6364, 0.3149, 0.6818, 0.2362, 0.7273, 0.3149, 0.6364, 0.3149, 0.7727, 0.2362, 0.8182, 0.3149, 0.7273, 0.3149, 0.7727, 0.2362, 0.8636, 0.2362, 0.8182, 0.3149, 0.8636, 0.2362, 0.9091, 0.3149, 0.8182, 0.3149, 0.04546, 0.2362, 0.09091, 0.3149, 0.0, 0.3149, 0.04546, 0.2362, 0.1364, 0.2362, 0.09091, 0.3149, 0.1364, 0.2362, 0.1818, 0.3149, 0.09091, 0.3149, 0.2273, 0.2362, 0.2727, 0.3149, 0.1818, 0.3149, 0.2273, 0.2362, 0.3182, 0.2362, 0.2727, 0.3149, 0.3182, 0.2362, 0.3636, 0.3149, 0.2727, 0.3149, 0.5, 0.2362, 0.5909, 0.2362, 0.5455, 0.3149, 0.5, 0.2362, 0.5455, 0.1575, 0.5909, 0.2362, 0.5455, 0.1575, 0.6364, 0.1575, 0.5909, 0.2362, 0.6818, 0.2362, 0.7727, 0.2362, 0.7273, 0.3149, 0.6818, 0.2362, 0.7273, 0.1575, 0.7727, 0.2362, 0.7273, 0.1575, 0.8182, 0.1575, 0.7727, 0.2362, 0.8636, 0.2362, 0.9545, 0.2362, 0.9091, 0.3149, 0.8636, 0.2362, 0.9091, 0.1575, 0.9545, 0.2362, 0.9091, 0.1575, 1.0, 0.1575, 0.9545, 0.2362, 0.1364, 0.2362, 0.2273, 0.2362, 0.1818, 0.3149, 0.1364, 0.2362, 0.1818, 0.1575, 0.2273, 0.2362, 0.1818, 0.1575, 0.2727, 0.1575, 0.2273, 0.2362, 0.3182, 0.2362, 0.4091, 0.2362, 0.3636, 0.3149, 0.3182, 0.2362, 0.3636, 0.1575, 0.4091, 0.2362, 0.3636, 0.1575, 0.4545, 0.1575, 0.4091, 0.2362, 0.5, 0.07873, 0.5455, 0.1575, 0.4545, 0.1575, 0.5, 0.07873, 0.5909, 0.07873, 0.5455, 0.1575, 0.5909, 0.07873, 0.6364, 0.1575, 0.5455, 0.1575, 0.6818, 0.07873, 0.7273, 0.1575, 0.6364, 0.1575, 0.6818, 0.07873, 0.7727, 0.07873, 0.7273, 0.1575, 0.7727, 0.07873, 0.8182, 0.1575, 0.7273, 0.1575, 0.8636, 0.07873, 0.9091, 0.1575, 0.8182, 0.1575, 0.8636, 0.07873, 0.9545, 0.07873, 0.9091, 0.1575, 0.9545, 0.07873, 1.0, 0.1575, 0.9091, 0.1575, 0.3636, 0.1575, 0.4091, 0.07873, 0.4545, 0.1575, 0.3636, 0.1575, 0.3182, 0.07873, 0.4091, 0.07873, 0.3182, 0.07873, 0.3636, 0.0, 0.4091, 0.07873, 0.1364, 0.07873, 0.1818, 0.1575, 0.09091, 0.1575, 0.1364, 0.07873, 0.2273, 0.07873, 0.1818, 0.1575, 0.2273, 0.07873, 0.2727, 0.1575, 0.1818, 0.1575])
me_icosphere_002.update()
me_icosphere_003 = bpy.data.meshes.new('Icosphere.003')
me_icosphere_003.from_pydata([(0.0, 0.0, -0.07306), (0.08436, -0.06129, -0.03267), (-0.03222, -0.09917, -0.03267), (-0.1043, 0.0, -0.03267), (-0.03222, 0.09917, -0.03267), (0.08436, 0.06129, -0.03267), (0.03222, -0.09917, 0.03267), (-0.08436, -0.06129, 0.03267), (-0.08436, 0.06129, 0.03267), (0.03222, 0.09917, 0.03267), (0.1043, 0.0, 0.03267), (0.0, 0.0, 0.07306), (-0.01894, -0.05829, -0.06215), (0.04958, -0.03602, -0.06215), (0.03065, -0.09431, -0.03841), (0.09917, 0.0, -0.03841), (0.04958, 0.03602, -0.06215), (-0.06129, 0.0, -0.06215), (-0.08023, -0.05829, -0.03841), (-0.01894, 0.05829, -0.06215), (-0.08023, 0.05829, -0.03841), (0.03065, 0.09431, -0.03841), (0.1109, -0.03602, 0.0), (0.1109, 0.03602, 0.0), (0.0, -0.1166, 0.0), (0.06852, -0.09432, 0.0), (-0.1109, -0.03602, 0.0), (-0.06852, -0.09432, 0.0), (-0.06852, 0.09432, 0.0), (-0.1109, 0.03602, 0.0), (0.06852, 0.09432, 0.0), (0.0, 0.1166, 0.0), (0.08023, -0.05829, 0.03841), (-0.03065, -0.09431, 0.03841), (-0.09917, 0.0, 0.03841), (-0.03065, 0.09431, 0.03841), (0.08023, 0.05829, 0.03841), (0.01894, -0.05829, 0.06215), (0.06129, 0.0, 0.06215), (-0.04958, -0.03602, 0.06215), (-0.04958, 0.03602, 0.06215), (0.01894, 0.05829, 0.06215)], [], [(0, 13, 12), (1, 13, 15), (0, 12, 17), (0, 17, 19), (0, 19, 16), (1, 15, 22), (2, 14, 24), (3, 18, 26), (4, 20, 28), (5, 21, 30), (1, 22, 25), (2, 24, 27), (3, 26, 29), (4, 28, 31), (5, 30, 23), (6, 32, 37), (7, 33, 39), (8, 34, 40), (9, 35, 41), (10, 36, 38), (38, 41, 11), (38, 36, 41), (36, 9, 41), (41, 40, 11), (41, 35, 40), (35, 8, 40), (40, 39, 11), (40, 34, 39), (34, 7, 39), (39, 37, 11), (39, 33, 37), (33, 6, 37), (37, 38, 11), (37, 32, 38), (32, 10, 38), (23, 36, 10), (23, 30, 36), (30, 9, 36), (31, 35, 9), (31, 28, 35), (28, 8, 35), (29, 34, 8), (29, 26, 34), (26, 7, 34), (27, 33, 7), (27, 24, 33), (24, 6, 33), (25, 32, 6), (25, 22, 32), (22, 10, 32), (30, 31, 9), (30, 21, 31), (21, 4, 31), (28, 29, 8), (28, 20, 29), (20, 3, 29), (26, 27, 7), (26, 18, 27), (18, 2, 27), (24, 25, 6), (24, 14, 25), (14, 1, 25), (22, 23, 10), (22, 15, 23), (15, 5, 23), (16, 21, 5), (16, 19, 21), (19, 4, 21), (19, 20, 4), (19, 17, 20), (17, 3, 20), (17, 18, 3), (17, 12, 18), (12, 2, 18), (15, 16, 5), (15, 13, 16), (13, 0, 16), (12, 14, 2), (12, 13, 14), (13, 1, 14)])
me_icosphere_003.polygons.foreach_set('use_smooth', [True] * 80)
_uv = me_icosphere_003.uv_layers.new(name='UVMap')
_uv.uv.foreach_set('vector', [0.1818, 0.0, 0.2273, 0.07873, 0.1364, 0.07873, 0.2727, 0.1575, 0.3182, 0.07873, 0.3636, 0.1575, 0.9091, 0.0, 0.9545, 0.07873, 0.8636, 0.07873, 0.7273, 0.0, 0.7727, 0.07873, 0.6818, 0.07873, 0.5455, 0.0, 0.5909, 0.07873, 0.5, 0.07873, 0.2727, 0.1575, 0.3636, 0.1575, 0.3182, 0.2362, 0.09091, 0.1575, 0.1818, 0.1575, 0.1364, 0.2362, 0.8182, 0.1575, 0.9091, 0.1575, 0.8636, 0.2362, 0.6364, 0.1575, 0.7273, 0.1575, 0.6818, 0.2362, 0.4545, 0.1575, 0.5455, 0.1575, 0.5, 0.2362, 0.2727, 0.1575, 0.3182, 0.2362, 0.2273, 0.2362, 0.09091, 0.1575, 0.1364, 0.2362, 0.04546, 0.2362, 0.8182, 0.1575, 0.8636, 0.2362, 0.7727, 0.2362, 0.6364, 0.1575, 0.6818, 0.2362, 0.5909, 0.2362, 0.4545, 0.1575, 0.5, 0.2362, 0.4091, 0.2362, 0.1818, 0.3149, 0.2727, 0.3149, 0.2273, 0.3937, 0.0, 0.3149, 0.09091, 0.3149, 0.04546, 0.3937, 0.7273, 0.3149, 0.8182, 0.3149, 0.7727, 0.3937, 0.5455, 0.3149, 0.6364, 0.3149, 0.5909, 0.3937, 0.3636, 0.3149, 0.4545, 0.3149, 0.4091, 0.3937, 0.4091, 0.3937, 0.5, 0.3937, 0.4545, 0.4724, 0.4091, 0.3937, 0.4545, 0.3149, 0.5, 0.3937, 0.4545, 0.3149, 0.5455, 0.3149, 0.5, 0.3937, 0.5909, 0.3937, 0.6818, 0.3937, 0.6364, 0.4724, 0.5909, 0.3937, 0.6364, 0.3149, 0.6818, 0.3937, 0.6364, 0.3149, 0.7273, 0.3149, 0.6818, 0.3937, 0.7727, 0.3937, 0.8636, 0.3937, 0.8182, 0.4724, 0.7727, 0.3937, 0.8182, 0.3149, 0.8636, 0.3937, 0.8182, 0.3149, 0.9091, 0.3149, 0.8636, 0.3937, 0.04546, 0.3937, 0.1364, 0.3937, 0.09091, 0.4724, 0.04546, 0.3937, 0.09091, 0.3149, 0.1364, 0.3937, 0.09091, 0.3149, 0.1818, 0.3149, 0.1364, 0.3937, 0.2273, 0.3937, 0.3182, 0.3937, 0.2727, 0.4724, 0.2273, 0.3937, 0.2727, 0.3149, 0.3182, 0.3937, 0.2727, 0.3149, 0.3636, 0.3149, 0.3182, 0.3937, 0.4091, 0.2362, 0.4545, 0.3149, 0.3636, 0.3149, 0.4091, 0.2362, 0.5, 0.2362, 0.4545, 0.3149, 0.5, 0.2362, 0.5455, 0.3149, 0.4545, 0.3149, 0.5909, 0.2362, 0.6364, 0.3149, 0.5455, 0.3149, 0.5909, 0.2362, 0.6818, 0.2362, 0.6364, 0.3149, 0.6818, 0.2362, 0.7273, 0.3149, 0.6364, 0.3149, 0.7727, 0.2362, 0.8182, 0.3149, 0.7273, 0.3149, 0.7727, 0.2362, 0.8636, 0.2362, 0.8182, 0.3149, 0.8636, 0.2362, 0.9091, 0.3149, 0.8182, 0.3149, 0.04546, 0.2362, 0.09091, 0.3149, 0.0, 0.3149, 0.04546, 0.2362, 0.1364, 0.2362, 0.09091, 0.3149, 0.1364, 0.2362, 0.1818, 0.3149, 0.09091, 0.3149, 0.2273, 0.2362, 0.2727, 0.3149, 0.1818, 0.3149, 0.2273, 0.2362, 0.3182, 0.2362, 0.2727, 0.3149, 0.3182, 0.2362, 0.3636, 0.3149, 0.2727, 0.3149, 0.5, 0.2362, 0.5909, 0.2362, 0.5455, 0.3149, 0.5, 0.2362, 0.5455, 0.1575, 0.5909, 0.2362, 0.5455, 0.1575, 0.6364, 0.1575, 0.5909, 0.2362, 0.6818, 0.2362, 0.7727, 0.2362, 0.7273, 0.3149, 0.6818, 0.2362, 0.7273, 0.1575, 0.7727, 0.2362, 0.7273, 0.1575, 0.8182, 0.1575, 0.7727, 0.2362, 0.8636, 0.2362, 0.9545, 0.2362, 0.9091, 0.3149, 0.8636, 0.2362, 0.9091, 0.1575, 0.9545, 0.2362, 0.9091, 0.1575, 1.0, 0.1575, 0.9545, 0.2362, 0.1364, 0.2362, 0.2273, 0.2362, 0.1818, 0.3149, 0.1364, 0.2362, 0.1818, 0.1575, 0.2273, 0.2362, 0.1818, 0.1575, 0.2727, 0.1575, 0.2273, 0.2362, 0.3182, 0.2362, 0.4091, 0.2362, 0.3636, 0.3149, 0.3182, 0.2362, 0.3636, 0.1575, 0.4091, 0.2362, 0.3636, 0.1575, 0.4545, 0.1575, 0.4091, 0.2362, 0.5, 0.07873, 0.5455, 0.1575, 0.4545, 0.1575, 0.5, 0.07873, 0.5909, 0.07873, 0.5455, 0.1575, 0.5909, 0.07873, 0.6364, 0.1575, 0.5455, 0.1575, 0.6818, 0.07873, 0.7273, 0.1575, 0.6364, 0.1575, 0.6818, 0.07873, 0.7727, 0.07873, 0.7273, 0.1575, 0.7727, 0.07873, 0.8182, 0.1575, 0.7273, 0.1575, 0.8636, 0.07873, 0.9091, 0.1575, 0.8182, 0.1575, 0.8636, 0.07873, 0.9545, 0.07873, 0.9091, 0.1575, 0.9545, 0.07873, 1.0, 0.1575, 0.9091, 0.1575, 0.3636, 0.1575, 0.4091, 0.07873, 0.4545, 0.1575, 0.3636, 0.1575, 0.3182, 0.07873, 0.4091, 0.07873, 0.3182, 0.07873, 0.3636, 0.0, 0.4091, 0.07873, 0.1364, 0.07873, 0.1818, 0.1575, 0.09091, 0.1575, 0.1364, 0.07873, 0.2273, 0.07873, 0.1818, 0.1575, 0.2273, 0.07873, 0.2727, 0.1575, 0.1818, 0.1575])
me_icosphere_003.update()
me_cylinder = bpy.data.meshes.new('Cylinder')
me_cylinder.from_pydata([(0.0, 1.0, -1.0), (0.0, 1.0, 1.0), (0.1951, 0.9808, -1.0), (0.1951, 0.9808, 1.0), (0.3827, 0.9239, -1.0), (0.3827, 0.9239, 1.0), (0.5556, 0.8315, -1.0), (0.5556, 0.8315, 1.0), (0.7071, 0.7071, -1.0), (0.7071, 0.7071, 1.0), (0.8315, 0.5556, -1.0), (0.8315, 0.5556, 1.0), (0.9239, 0.3827, -1.0), (0.9239, 0.3827, 1.0), (0.9808, 0.1951, -1.0), (0.9808, 0.1951, 1.0), (1.0, 0.0, -1.0), (1.0, 0.0, 1.0), (0.9808, -0.1951, -1.0), (0.9808, -0.1951, 1.0), (0.9239, -0.3827, -1.0), (0.9239, -0.3827, 1.0), (0.8315, -0.5556, -1.0), (0.8315, -0.5556, 1.0), (0.7071, -0.7071, -1.0), (0.7071, -0.7071, 1.0), (0.5556, -0.8315, -1.0), (0.5556, -0.8315, 1.0), (0.3827, -0.9239, -1.0), (0.3827, -0.9239, 1.0), (0.1951, -0.9808, -1.0), (0.1951, -0.9808, 1.0), (0.0, -1.0, -1.0), (0.0, -1.0, 1.0), (-0.1951, -0.9808, -1.0), (-0.1951, -0.9808, 1.0), (-0.3827, -0.9239, -1.0), (-0.3827, -0.9239, 1.0), (-0.5556, -0.8315, -1.0), (-0.5556, -0.8315, 1.0), (-0.7071, -0.7071, -1.0), (-0.7071, -0.7071, 1.0), (-0.8315, -0.5556, -1.0), (-0.8315, -0.5556, 1.0), (-0.9239, -0.3827, -1.0), (-0.9239, -0.3827, 1.0), (-0.9808, -0.1951, -1.0), (-0.9808, -0.1951, 1.0), (-1.0, 0.0, -1.0), (-1.0, 0.0, 1.0), (-0.9808, 0.1951, -1.0), (-0.9808, 0.1951, 1.0), (-0.9239, 0.3827, -1.0), (-0.9239, 0.3827, 1.0), (-0.8315, 0.5556, -1.0), (-0.8315, 0.5556, 1.0), (-0.7071, 0.7071, -1.0), (-0.7071, 0.7071, 1.0), (-0.5556, 0.8315, -1.0), (-0.5556, 0.8315, 1.0), (-0.3827, 0.9239, -1.0), (-0.3827, 0.9239, 1.0), (-0.1951, 0.9808, -1.0), (-0.1951, 0.9808, 1.0)], [], [(0, 1, 3, 2), (2, 3, 5, 4), (4, 5, 7, 6), (6, 7, 9, 8), (8, 9, 11, 10), (10, 11, 13, 12), (12, 13, 15, 14), (14, 15, 17, 16), (16, 17, 19, 18), (18, 19, 21, 20), (20, 21, 23, 22), (22, 23, 25, 24), (24, 25, 27, 26), (26, 27, 29, 28), (28, 29, 31, 30), (30, 31, 33, 32), (32, 33, 35, 34), (34, 35, 37, 36), (36, 37, 39, 38), (38, 39, 41, 40), (40, 41, 43, 42), (42, 43, 45, 44), (44, 45, 47, 46), (46, 47, 49, 48), (48, 49, 51, 50), (50, 51, 53, 52), (52, 53, 55, 54), (54, 55, 57, 56), (56, 57, 59, 58), (58, 59, 61, 60), (3, 1, 63, 61, 59, 57, 55, 53, 51, 49, 47, 45, 43, 41, 39, 37, 35, 33, 31, 29, 27, 25, 23, 21, 19, 17, 15, 13, 11, 9, 7, 5), (60, 61, 63, 62), (62, 63, 1, 0), (0, 2, 4, 6, 8, 10, 12, 14, 16, 18, 20, 22, 24, 26, 28, 30, 32, 34, 36, 38, 40, 42, 44, 46, 48, 50, 52, 54, 56, 58, 60, 62)])
me_cylinder.polygons.foreach_set('use_smooth', [True] * 34)
_k = {(0, 2): 1.0, (1, 3): 1.0, (2, 4): 1.0, (3, 5): 1.0, (4, 6): 1.0, (5, 7): 1.0, (6, 8): 1.0, (7, 9): 1.0, (8, 10): 1.0, (9, 11): 1.0, (10, 12): 1.0, (11, 13): 1.0, (12, 14): 1.0, (13, 15): 1.0, (14, 16): 1.0, (15, 17): 1.0, (16, 18): 1.0, (17, 19): 1.0, (18, 20): 1.0, (19, 21): 1.0, (20, 22): 1.0, (21, 23): 1.0, (22, 24): 1.0, (23, 25): 1.0, (24, 26): 1.0, (25, 27): 1.0, (26, 28): 1.0, (27, 29): 1.0, (28, 30): 1.0, (29, 31): 1.0, (30, 32): 1.0, (31, 33): 1.0, (32, 34): 1.0, (33, 35): 1.0, (34, 36): 1.0, (35, 37): 1.0, (36, 38): 1.0, (37, 39): 1.0, (38, 40): 1.0, (39, 41): 1.0, (40, 42): 1.0, (41, 43): 1.0, (42, 44): 1.0, (43, 45): 1.0, (44, 46): 1.0, (45, 47): 1.0, (46, 48): 1.0, (47, 49): 1.0, (48, 50): 1.0, (49, 51): 1.0, (50, 52): 1.0, (51, 53): 1.0, (52, 54): 1.0, (53, 55): 1.0, (54, 56): 1.0, (55, 57): 1.0, (56, 58): 1.0, (57, 59): 1.0, (58, 60): 1.0, (59, 61): 1.0, (60, 62): 1.0, (61, 63): 1.0, (0, 62): 1.0, (1, 63): 1.0}
me_cylinder.attributes.new('crease_edge', 'FLOAT', 'EDGE').data.foreach_set('value', [_k.get((min(e.vertices), max(e.vertices)), 0.0) for e in me_cylinder.edges])
_uv = me_cylinder.uv_layers.new(name='UVMap')
_uv.uv.foreach_set('vector', [1.0, 0.5, 1.0, 1.0, 0.9688, 1.0, 0.9688, 0.5, 0.9688, 0.5, 0.9688, 1.0, 0.9375, 1.0, 0.9375, 0.5, 0.9375, 0.5, 0.9375, 1.0, 0.9062, 1.0, 0.9062, 0.5, 0.9062, 0.5, 0.9062, 1.0, 0.875, 1.0, 0.875, 0.5, 0.875, 0.5, 0.875, 1.0, 0.8438, 1.0, 0.8438, 0.5, 0.8438, 0.5, 0.8438, 1.0, 0.8125, 1.0, 0.8125, 0.5, 0.8125, 0.5, 0.8125, 1.0, 0.7812, 1.0, 0.7812, 0.5, 0.7812, 0.5, 0.7812, 1.0, 0.75, 1.0, 0.75, 0.5, 0.75, 0.5, 0.75, 1.0, 0.7188, 1.0, 0.7188, 0.5, 0.7188, 0.5, 0.7188, 1.0, 0.6875, 1.0, 0.6875, 0.5, 0.6875, 0.5, 0.6875, 1.0, 0.6562, 1.0, 0.6562, 0.5, 0.6562, 0.5, 0.6562, 1.0, 0.625, 1.0, 0.625, 0.5, 0.625, 0.5, 0.625, 1.0, 0.5938, 1.0, 0.5938, 0.5, 0.5938, 0.5, 0.5938, 1.0, 0.5625, 1.0, 0.5625, 0.5, 0.5625, 0.5, 0.5625, 1.0, 0.5312, 1.0, 0.5312, 0.5, 0.5312, 0.5, 0.5312, 1.0, 0.5, 1.0, 0.5, 0.5, 0.5, 0.5, 0.5, 1.0, 0.4688, 1.0, 0.4688, 0.5, 0.4688, 0.5, 0.4688, 1.0, 0.4375, 1.0, 0.4375, 0.5, 0.4375, 0.5, 0.4375, 1.0, 0.4062, 1.0, 0.4062, 0.5, 0.4062, 0.5, 0.4062, 1.0, 0.375, 1.0, 0.375, 0.5, 0.375, 0.5, 0.375, 1.0, 0.3438, 1.0, 0.3438, 0.5, 0.3438, 0.5, 0.3438, 1.0, 0.3125, 1.0, 0.3125, 0.5, 0.3125, 0.5, 0.3125, 1.0, 0.2812, 1.0, 0.2812, 0.5, 0.2812, 0.5, 0.2812, 1.0, 0.25, 1.0, 0.25, 0.5, 0.25, 0.5, 0.25, 1.0, 0.2188, 1.0, 0.2188, 0.5, 0.2188, 0.5, 0.2188, 1.0, 0.1875, 1.0, 0.1875, 0.5, 0.1875, 0.5, 0.1875, 1.0, 0.1562, 1.0, 0.1562, 0.5, 0.1562, 0.5, 0.1562, 1.0, 0.125, 1.0, 0.125, 0.5, 0.125, 0.5, 0.125, 1.0, 0.09375, 1.0, 0.09375, 0.5, 0.09375, 0.5, 0.09375, 1.0, 0.0625, 1.0, 0.0625, 0.5, 0.2968, 0.4854, 0.25, 0.49, 0.2032, 0.4854, 0.1582, 0.4717, 0.1167, 0.4496, 0.08029, 0.4197, 0.05045, 0.3833, 0.02827, 0.3418, 0.01461, 0.2968, 0.01, 0.25, 0.01461, 0.2032, 0.02827, 0.1582, 0.05045, 0.1167, 0.08029, 0.08029, 0.1167, 0.05045, 0.1582, 0.02827, 0.2032, 0.01461, 0.25, 0.01, 0.2968, 0.01461, 0.3418, 0.02827, 0.3833, 0.05045, 0.4197, 0.08029, 0.4496, 0.1167, 0.4717, 0.1582, 0.4854, 0.2032, 0.49, 0.25, 0.4854, 0.2968, 0.4717, 0.3418, 0.4496, 0.3833, 0.4197, 0.4197, 0.3833, 0.4496, 0.3418, 0.4717, 0.0625, 0.5, 0.0625, 1.0, 0.03125, 1.0, 0.03125, 0.5, 0.03125, 0.5, 0.03125, 1.0, 0.0, 1.0, 0.0, 0.5, 0.75, 0.49, 0.7968, 0.4854, 0.8418, 0.4717, 0.8833, 0.4496, 0.9197, 0.4197, 0.9496, 0.3833, 0.9717, 0.3418, 0.9854, 0.2968, 0.99, 0.25, 0.9854, 0.2032, 0.9717, 0.1582, 0.9496, 0.1167, 0.9197, 0.08029, 0.8833, 0.05045, 0.8418, 0.02827, 0.7968, 0.01461, 0.75, 0.01, 0.7032, 0.01461, 0.6582, 0.02827, 0.6167, 0.05045, 0.5803, 0.08029, 0.5504, 0.1167, 0.5283, 0.1582, 0.5146, 0.2032, 0.51, 0.25, 0.5146, 0.2968, 0.5283, 0.3418, 0.5504, 0.3833, 0.5803, 0.4197, 0.6167, 0.4496, 0.6582, 0.4717, 0.7032, 0.4854])
me_cylinder.update()
me_cube_006 = bpy.data.meshes.new('Cube.006')
me_cube_006.from_pydata([(-0.2973, -0.4175, -0.02285), (-0.2973, -0.4175, -0.005562), (-0.2973, 0.4175, -0.02285), (-0.2973, 0.4175, -0.005562), (0.2973, -0.4175, -0.02285), (0.2973, -0.4175, -0.005562), (0.2973, 0.4175, -0.02285), (0.2973, 0.4175, -0.005562)], [], [(0, 1, 3, 2), (2, 3, 7, 6), (6, 7, 5, 4), (4, 5, 1, 0), (2, 6, 4, 0), (7, 3, 1, 5)])
me_cube_006.polygons.foreach_set('use_smooth', [True] * 6)
_uv = me_cube_006.uv_layers.new(name='UVMap')
_uv.uv.foreach_set('vector', [0.375, 0.0, 0.625, 0.0, 0.625, 0.25, 0.375, 0.25, 0.375, 0.25, 0.625, 0.25, 0.625, 0.5, 0.375, 0.5, 0.375, 0.5, 0.625, 0.5, 0.625, 0.75, 0.375, 0.75, 0.375, 0.75, 0.625, 0.75, 0.625, 1.0, 0.375, 1.0, 0.125, 0.5, 0.375, 0.5, 0.375, 0.75, 0.125, 0.75, 0.625, 0.5, 0.875, 0.5, 0.875, 0.75, 0.625, 0.75])
me_cube_006.materials.append(mat_frosted_glass)
me_cube_006.update()

# ---- objects
ob_output_bounds_001 = bpy.data.objects.new('output_bounds.001', me_cube_005)
ob_baseplate = bpy.data.objects.new('baseplate', me_cube_004)
ob_baseplate_002 = bpy.data.objects.new('baseplate.002', me_cube_007)
ob_screenshot_from_2024_08_06_20_04_25 = bpy.data.objects.new('Screenshot from 2024-08-06 20-04-25', me_screenshot_from_2024_08_06_20_04_25)
ob_output_bounds = bpy.data.objects.new('output_bounds', me_cube_001)
ob_module_bounds = bpy.data.objects.new('module_bounds', me_cube_002)
ob_tiny_knob_bounds = bpy.data.objects.new('tiny_knob_bounds', me_cube_003)
ob_1_500_lm_photography_umbrella = bpy.data.objects.new('1,500 lm Photography Umbrella', light_area)
ob_icosphere = bpy.data.objects.new('Icosphere', me_icosphere)
ob_plane = bpy.data.objects.new('Plane', me_plane)
ob_icosphere_001 = bpy.data.objects.new('Icosphere.001', me_icosphere_001)
ob_icosphere_002 = bpy.data.objects.new('Icosphere.002', me_icosphere_002)
ob_icosphere_003 = bpy.data.objects.new('Icosphere.003', me_icosphere_003)
ob_cylinder = bpy.data.objects.new('Cylinder', me_cylinder)
ob_point = bpy.data.objects.new('Point', light_point)
ob_point_001 = bpy.data.objects.new('Point.001', light_point_001)
ob_point_002 = bpy.data.objects.new('Point.002', light_point_002)
ob_baseplate_001 = bpy.data.objects.new('baseplate.001', me_cube_006)

# ---- transforms, parenting, visibility, modifiers, constraints
ob_output_bounds_001.location = (-0.3337, 0.2159, 0.1102)
ob_output_bounds_001.scale = (0.02545, 0.02545, 0.02545)
ob_output_bounds_001.lock_rotation = (True, True, True)
ob_output_bounds_001.lock_scale = (True, True, True)
ob_output_bounds_001.display_type = 'WIRE'
ob_baseplate.location = (-0.2473, 0.004344, 0.3036)
ob_baseplate.rotation_euler = (0.0, 3.142, 0.0)
ob_baseplate.scale = (1.0, 1.0, 0.6636)
ob_baseplate.lock_rotation = (True, True, True)
ob_baseplate.lock_scale = (False, True, False)
_vg = ob_baseplate.vertex_groups.new(name='bevel')
ob_baseplate_002.location = (-0.2473, 0.004344, 0.006408)
ob_baseplate_002.scale = (1.0, 1.0, 0.6636)
ob_baseplate_002.lock_rotation = (True, True, True)
ob_baseplate_002.lock_scale = (False, True, False)
ob_baseplate_002.visible_shadow = False
_vg = ob_baseplate_002.vertex_groups.new(name='bevel')
_m = ob_baseplate_002.modifiers.new('Solidify', 'SOLIDIFY')
_m.thickness = 0.06
_m = ob_baseplate_002.modifiers.new('Boolean', 'BOOLEAN')
_m.object = ob_cylinder
ob_screenshot_from_2024_08_06_20_04_25.location = (0.0, 0.0, 0.0)
ob_screenshot_from_2024_08_06_20_04_25.lock_rotation = (True, True, True)
ob_screenshot_from_2024_08_06_20_04_25.lock_scale = (True, True, True)
ob_output_bounds.location = (-0.5878, -0.206, -5.96e-05)
ob_output_bounds.scale = (0.02545, 0.02545, 0.02545)
ob_output_bounds.lock_rotation = (True, True, True)
ob_output_bounds.lock_scale = (True, True, True)
ob_output_bounds.display_type = 'WIRE'
ob_module_bounds.location = (-0.6934, 0.004344, -5.96e-05)
ob_module_bounds.lock_rotation = (True, True, True)
ob_module_bounds.lock_scale = (True, True, True)
ob_module_bounds.visible_camera = False
ob_module_bounds.display_type = 'WIRE'
ob_tiny_knob_bounds.location = (-0.5876, -0.1011, -5.96e-05)
ob_tiny_knob_bounds.scale = (0.01918, 0.01918, 0.01918)
ob_tiny_knob_bounds.lock_rotation = (True, True, True)
ob_tiny_knob_bounds.lock_scale = (True, True, True)
ob_tiny_knob_bounds.display_type = 'WIRE'
ob_1_500_lm_photography_umbrella.location = (-0.5929, 0.4469, 0.8041)
ob_1_500_lm_photography_umbrella.rotation_euler = (-0.2948, -0.9233, -0.5569)
ob_icosphere.location = (0.3528, 0.5241, 0.022)
ob_icosphere.scale = (0.06616, 0.06616, 0.03558)
_m = ob_icosphere.modifiers.new('Subdivision', 'SUBSURF')
ob_plane.location = (-0.3601, 0.006178, 0.022)
ob_plane.scale = (0.1359, 0.1359, 0.1359)
ob_icosphere_001.location = (-0.3511, 0.2196, 0.04175)
_m = ob_icosphere_001.modifiers.new('Subdivision', 'SUBSURF')
_m.levels = 3
_m = ob_icosphere_001.modifiers.new('Displace', 'DISPLACE')
_m.strength = 0.48
_m.texture_coords = 'GLOBAL'
ob_icosphere_002.location = (-0.09513, -0.2581, 0.1453)
_m = ob_icosphere_002.modifiers.new('Subdivision', 'SUBSURF')
_m.levels = 3
_m = ob_icosphere_002.modifiers.new('Displace', 'DISPLACE')
_m.strength = 0.48
_m.texture_coords = 'GLOBAL'
ob_icosphere_003.location = (-0.4856, -0.1915, 0.1453)
_m = ob_icosphere_003.modifiers.new('Subdivision', 'SUBSURF')
_m.levels = 3
_m = ob_icosphere_003.modifiers.new('Displace', 'DISPLACE')
_m.strength = 0.48
_m.texture_coords = 'GLOBAL'
ob_cylinder.location = (-0.3389, 0.1885, 0.2875)
ob_cylinder.scale = (0.06536, 0.06536, 0.06536)
ob_cylinder.visible_camera = False
ob_cylinder.visible_diffuse = False
ob_cylinder.visible_glossy = False
ob_cylinder.visible_transmission = False
ob_cylinder.visible_volume_scatter = False
ob_cylinder.visible_shadow = False
ob_cylinder.display_type = 'WIRE'
_m = ob_cylinder.modifiers.new('Subdivision', 'SUBSURF')
_m = ob_cylinder.modifiers.new('Smooth by Angle', 'NODES')
_m.node_group = ng_smooth_by_angle
_m.use_pin_to_last = True
_m.show_group_selector = False
ob_point.location = (-0.3305, -0.05819, 0.2519)
ob_point_001.location = (-0.0779, -0.0767, 0.2519)
ob_point_002.location = (-0.4379, -0.2974, 0.06195)
ob_baseplate_001.location = (-0.2473, 0.004344, 0.02758)
ob_baseplate_001.lock_rotation = (True, True, True)
ob_baseplate_001.lock_scale = (False, True, False)
_vg = ob_baseplate_001.vertex_groups.new(name='bevel')
_m = ob_baseplate_001.modifiers.new('Smooth by Angle', 'NODES')
_m.node_group = ng_smooth_by_angle
_m.use_pin_to_last = True
_m.show_group_selector = False

# ---- collection membership
col_panel.objects.link(ob_output_bounds_001)
col_panel.objects.link(ob_baseplate)
col_panel.objects.link(ob_baseplate_002)
col_ref.objects.link(ob_screenshot_from_2024_08_06_20_04_25)
col_ref.objects.link(ob_output_bounds)
col_ref.objects.link(ob_module_bounds)
col_ref.objects.link(ob_tiny_knob_bounds)
col_ref.objects.link(ob_1_500_lm_photography_umbrella)
col_ref.objects.link(ob_icosphere)
col_ref.objects.link(ob_plane)
col_ref.objects.link(ob_icosphere_001)
col_ref.objects.link(ob_icosphere_002)
col_ref.objects.link(ob_icosphere_003)
col_ref.objects.link(ob_cylinder)
col_ref.objects.link(ob_point)
col_ref.objects.link(ob_point_001)
col_ref.objects.link(ob_point_002)
col_bkp.objects.link(ob_baseplate_001)
def _layer_coll(name, lc=None):
    lc = lc or bpy.context.view_layer.layer_collection
    for c in lc.children:
        if c.name == name: return c
        r = _layer_coll(name, c)
        if r: return r
_layer_coll('bkp').exclude = True

# ---- scene / render settings (as saved in the file)
scene.frame_start = 1; scene.frame_end = 250; scene.frame_set(1)
scene.render.engine = 'CYCLES'
scene.cycles.sampling_pattern = 'TABULATED_SOBOL'
scene.cycles.use_fast_gi = True
scene.view_settings.exposure = -1.438
bpy.context.view_layer.update()

# ---- added for rendering (the .blend has no active camera): camera
cam_auto = bpy.data.cameras.new('AutoCamera')
cam_auto.lens = 50.0
cam_auto.sensor_width = 36.0
cam_auto.clip_end = 1000.0
ob_auto_camera = bpy.data.objects.new('AutoCamera', cam_auto)
scene.collection.objects.link(ob_auto_camera)
ob_auto_camera.location = (1.97184, -2.32109, 1.71069)
ob_auto_camera.rotation_euler = (1.09748, -7.21219e-08, 0.694738)
scene.camera = ob_auto_camera
bpy.context.view_layer.update()
